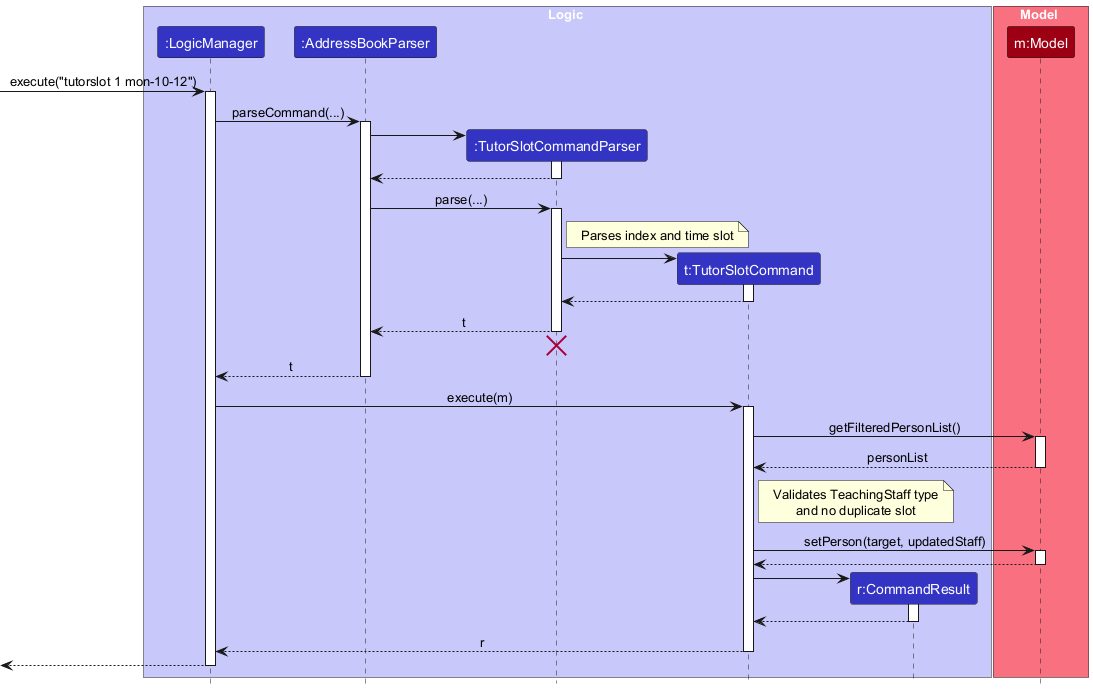

The diagram above was rendered by PlantUML. Its source (embedded in the PNG):
@startuml
!include ../style.puml
skinparam ArrowFontStyle plain

box Logic LOGIC_COLOR_T1
participant ":LogicManager" as LogicManager LOGIC_COLOR
participant ":AddressBookParser" as AddressBookParser LOGIC_COLOR
participant ":TutorSlotCommandParser" as TutorSlotCommandParser LOGIC_COLOR
participant "t:TutorSlotCommand" as TutorSlotCommand LOGIC_COLOR
participant "r:CommandResult" as CommandResult LOGIC_COLOR
end box

box Model MODEL_COLOR_T1
participant "m:Model" as Model MODEL_COLOR
end box

[-> LogicManager : execute("tutorslot 1 mon-10-12")
activate LogicManager

LogicManager -> AddressBookParser : parseCommand(...)
activate AddressBookParser

create TutorSlotCommandParser
AddressBookParser -> TutorSlotCommandParser
activate TutorSlotCommandParser

TutorSlotCommandParser --> AddressBookParser
deactivate TutorSlotCommandParser

AddressBookParser -> TutorSlotCommandParser : parse(...)
activate TutorSlotCommandParser

note right of TutorSlotCommandParser: Parses index and time slot

create TutorSlotCommand
TutorSlotCommandParser -> TutorSlotCommand
activate TutorSlotCommand

TutorSlotCommand --> TutorSlotCommandParser
deactivate TutorSlotCommand

TutorSlotCommandParser --> AddressBookParser : t
deactivate TutorSlotCommandParser
'Hidden arrow to position the destroy marker below the end of the activation bar.
TutorSlotCommandParser -[hidden]-> AddressBookParser
destroy TutorSlotCommandParser

AddressBookParser --> LogicManager : t
deactivate AddressBookParser

LogicManager -> TutorSlotCommand : execute(m)
activate TutorSlotCommand

TutorSlotCommand -> Model : getFilteredPersonList()
activate Model

Model --> TutorSlotCommand : personList
deactivate Model

note right of TutorSlotCommand: Validates TeachingStaff type\nand no duplicate slot

TutorSlotCommand -> Model : setPerson(target, updatedStaff)
activate Model

Model --> TutorSlotCommand
deactivate Model

create CommandResult
TutorSlotCommand -> CommandResult
activate CommandResult

CommandResult --> TutorSlotCommand
deactivate CommandResult

TutorSlotCommand --> LogicManager : r
deactivate TutorSlotCommand

[<-- LogicManager
deactivate LogicManager
@enduml